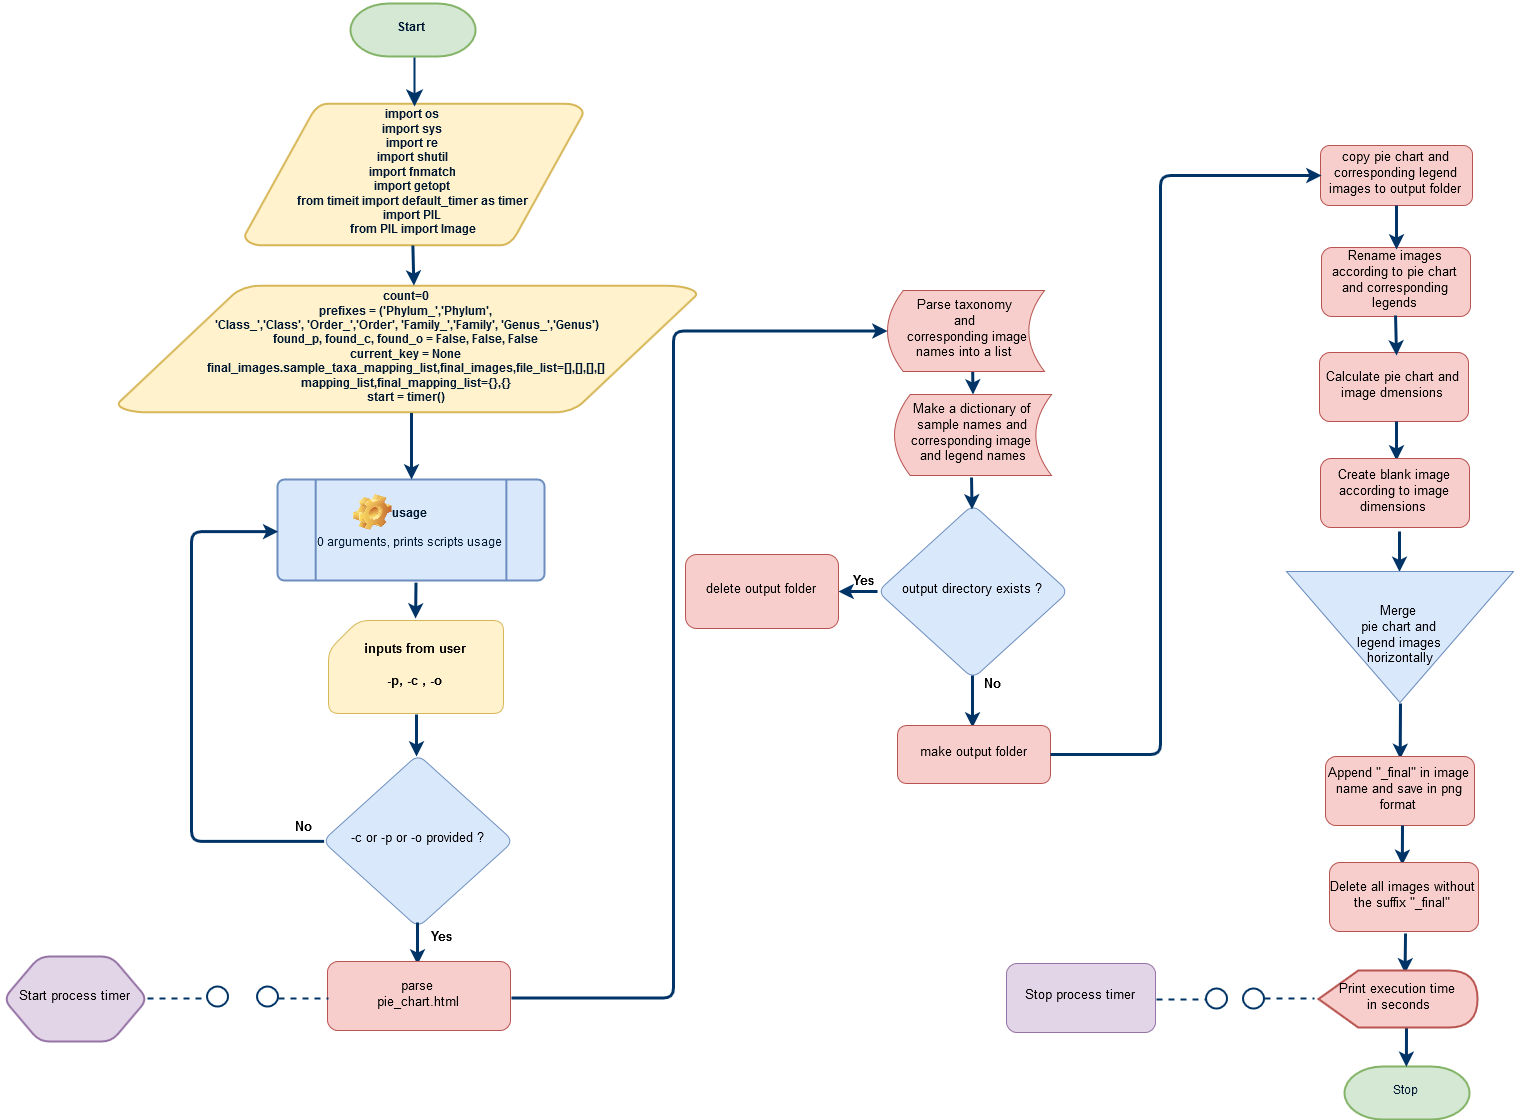

The diagram above was exported from draw.io. Its source (the exported page's mxGraphModel, read from the mxfile embedded in the PNG):
<mxGraphModel dx="2375" dy="1845" grid="0" gridSize="10" guides="1" tooltips="1" connect="0" arrows="1" fold="1" page="0" pageScale="1.5" pageWidth="826" pageHeight="1169" background="none" math="0" shadow="0">
  <root>
    <mxCell id="0" style=";html=1;" />
    <mxCell id="1" style=";html=1;" parent="0" />
    <mxCell id="2" value="&lt;font style=&quot;font-size: 12px&quot;&gt;&lt;b&gt;Start&lt;/b&gt;&lt;/font&gt;" style="shape=mxgraph.flowchart.terminator;fillColor=#d5e8d4;strokeColor=#82b366;strokeWidth=2;gradientDirection=north;fontColor=#001933;fontStyle=0;html=1;fontFamily=Helvetica;" parent="1" vertex="1">
      <mxGeometry x="264" y="23" width="125" height="53" as="geometry" />
    </mxCell>
    <mxCell id="3" value="&lt;b&gt;import os&lt;br&gt;import sys&lt;br&gt;import re&lt;br&gt;import shutil&lt;br&gt;import fnmatch&lt;br&gt;import getopt&lt;br&gt;from timeit import default_timer as timer&lt;br&gt;import PIL&lt;br&gt;from PIL import Image&lt;/b&gt;" style="shape=mxgraph.flowchart.data;fillColor=#fff2cc;strokeColor=#d6b656;strokeWidth=2;gradientDirection=north;fontColor=#001933;fontStyle=0;html=1;fontFamily=Helvetica;" parent="1" vertex="1">
      <mxGeometry x="158" y="123" width="339" height="142" as="geometry" />
    </mxCell>
    <mxCell id="6" value="&lt;b&gt;count=0&lt;br&gt;prefixes = ('Phylum_','Phylum',&lt;br&gt;&amp;nbsp;'Class_','Class', 'Order_','Order', 'Family_','Family', 'Genus_','Genus')&lt;br&gt;found_p, found_c, found_o = False, False, False&lt;br&gt;current_key = None&lt;br&gt;final_images.sample_taxa_mapping_list,final_images,file_list=[],[],[],[]&lt;br&gt;mapping_list,final_mapping_list={},{}&lt;br&gt;start = timer()&lt;/b&gt;" style="shape=mxgraph.flowchart.data;fillColor=#fff2cc;strokeColor=#d6b656;strokeWidth=2;gradientDirection=north;fontColor=#001933;fontStyle=0;html=1;fontFamily=Helvetica;" parent="1" vertex="1">
      <mxGeometry x="31" y="305" width="580" height="127" as="geometry" />
    </mxCell>
    <mxCell id="9" style="fontColor=#001933;fontStyle=1;strokeColor=#003366;strokeWidth=2;html=1;endSize=11;fontFamily=Helvetica;" parent="1" edge="1">
      <mxGeometry relative="1" as="geometry">
        <mxPoint x="328" y="77" as="sourcePoint" />
        <mxPoint x="328" y="126" as="targetPoint" />
      </mxGeometry>
    </mxCell>
    <mxCell id="10" style="fontColor=#001933;fontStyle=1;strokeColor=#003366;strokeWidth=3;html=1;entryX=0.518;entryY=0;entryPerimeter=0;fontFamily=Helvetica;" parent="1" edge="1">
      <mxGeometry relative="1" as="geometry">
        <mxPoint x="326.3238877118645" y="265" as="sourcePoint" />
        <mxPoint x="327.3529411764707" y="305.0588235294117" as="targetPoint" />
      </mxGeometry>
    </mxCell>
    <mxCell id="21" value="&lt;b&gt;usage&lt;br&gt;&lt;/b&gt;&lt;br&gt;0 arguments, prints scripts usage &lt;br&gt;" style="shape=mxgraph.flowchart.predefined_process;fillColor=#dae8fc;strokeColor=#6c8ebf;strokeWidth=2;gradientDirection=north;fontColor=#001933;fontStyle=0;html=1;fontFamily=Helvetica;" parent="1" vertex="1">
      <mxGeometry x="191" y="499" width="267" height="101" as="geometry" />
    </mxCell>
    <mxCell id="80" style="fontColor=#001933;fontStyle=1;strokeColor=#003366;strokeWidth=3;html=1;exitX=0.507;exitY=1;exitPerimeter=0;fontFamily=Helvetica;" parent="1" source="6" edge="1">
      <mxGeometry x="150.32388771186447" y="604" as="geometry">
        <mxPoint x="325" y="441" as="sourcePoint" />
        <mxPoint x="325" y="499" as="targetPoint" />
      </mxGeometry>
    </mxCell>
    <mxCell id="83" value="&lt;b&gt;inputs from user &lt;br&gt;&lt;br&gt;-p, -c , -o &lt;br&gt;&lt;/b&gt;" style="shape=card;whiteSpace=wrap;html=1;rounded=1;strokeColor=#d6b656;fillColor=#fff2cc;fontFamily=Helvetica;fontSize=13;" parent="1" vertex="1">
      <mxGeometry x="242" y="640" width="175" height="93" as="geometry" />
    </mxCell>
    <mxCell id="86" style="fontColor=#001933;fontStyle=1;strokeColor=#003366;strokeWidth=3;html=1;exitX=0.507;exitY=1;exitPerimeter=0;fontFamily=Helvetica;" parent="1" edge="1">
      <mxGeometry x="154.32388771186447" y="774" as="geometry">
        <mxPoint x="329.47058823529414" y="602.1176470588236" as="sourcePoint" />
        <mxPoint x="329" y="638" as="targetPoint" />
      </mxGeometry>
    </mxCell>
    <mxCell id="87" value="-c or -p or -o provided ?&lt;br&gt;" style="rhombus;whiteSpace=wrap;html=1;rounded=1;strokeColor=#6c8ebf;fillColor=#dae8fc;fontFamily=Helvetica;fontSize=13;" parent="1" vertex="1">
      <mxGeometry x="236" y="774" width="191" height="173" as="geometry" />
    </mxCell>
    <mxCell id="90" value="" style="shape=image;html=1;verticalLabelPosition=bottom;labelBackgroundColor=#ffffff;verticalAlign=top;imageAspect=0;image=img/clipart/Gear_128x128.png;rounded=1;strokeColor=#6c8ebf;fillColor=#dae8fc;fontFamily=Helvetica;fontSize=13;" parent="1" vertex="1">
      <mxGeometry x="266" y="513" width="39" height="36" as="geometry" />
    </mxCell>
    <mxCell id="95" value="" style="edgeStyle=elbowEdgeStyle;elbow=horizontal;endArrow=classic;html=1;strokeColor=#003366;strokeWidth=3;fontFamily=Helvetica;fontSize=13;entryX=0.01;entryY=0.526;entryPerimeter=0;exitX=0.041;exitY=0.483;exitPerimeter=0;" parent="1" edge="1">
      <mxGeometry width="50" height="50" relative="1" as="geometry">
        <mxPoint x="237.5882352941178" y="860.8823529411766" as="sourcePoint" />
        <mxPoint x="191.70588235294122" y="551.1176470588236" as="targetPoint" />
        <Array as="points">
          <mxPoint x="105" y="576" />
        </Array>
      </mxGeometry>
    </mxCell>
    <mxCell id="96" style="fontColor=#001933;fontStyle=1;strokeColor=#003366;strokeWidth=3;html=1;fontFamily=Helvetica;" parent="1" edge="1">
      <mxGeometry x="155.32388771186447" y="912" as="geometry">
        <mxPoint x="330" y="734" as="sourcePoint" />
        <mxPoint x="330" y="776" as="targetPoint" />
      </mxGeometry>
    </mxCell>
    <mxCell id="97" value="&lt;b&gt;No&lt;/b&gt;" style="text;html=1;resizable=0;points=[];autosize=1;align=left;verticalAlign=top;spacingTop=-4;fontSize=13;fontFamily=Helvetica;" parent="1" vertex="1">
      <mxGeometry x="207" y="838" width="31" height="16" as="geometry" />
    </mxCell>
    <mxCell id="98" style="fontColor=#001933;fontStyle=1;strokeColor=#003366;strokeWidth=3;html=1;fontFamily=Helvetica;" parent="1" edge="1">
      <mxGeometry x="156.32388771186447" y="1120" as="geometry">
        <mxPoint x="331" y="942" as="sourcePoint" />
        <mxPoint x="331" y="984" as="targetPoint" />
      </mxGeometry>
    </mxCell>
    <mxCell id="99" value="parse&lt;br&gt;pie_chart.html&lt;br&gt;" style="whiteSpace=wrap;html=1;rounded=1;strokeColor=#b85450;fillColor=#f8cecc;fontFamily=Helvetica;fontSize=13;fontStyle=0" parent="1" vertex="1">
      <mxGeometry x="241" y="981" width="183" height="69" as="geometry" />
    </mxCell>
    <mxCell id="106" style="fontColor=#001933;fontStyle=0;strokeColor=#003366;strokeWidth=3;html=1;fontFamily=Helvetica;" parent="1" edge="1">
      <mxGeometry x="711.3238877118645" y="560" as="geometry">
        <mxPoint x="886" y="382.0000000000002" as="sourcePoint" />
        <mxPoint x="886.4812030075188" y="413.9999999999998" as="targetPoint" />
      </mxGeometry>
    </mxCell>
    <mxCell id="182" style="edgeStyle=none;html=1;jettySize=auto;orthogonalLoop=1;strokeColor=#003366;strokeWidth=3;fontSize=12;" edge="1" parent="1" source="107" target="112">
      <mxGeometry relative="1" as="geometry" />
    </mxCell>
    <mxCell id="107" value="output directory exists ?&lt;br&gt;" style="rhombus;whiteSpace=wrap;html=1;rounded=1;strokeColor=#6c8ebf;fillColor=#dae8fc;fontFamily=Helvetica;fontSize=13;" parent="1" vertex="1">
      <mxGeometry x="791" y="524" width="191" height="174" as="geometry" />
    </mxCell>
    <mxCell id="111" style="fontColor=#001933;fontStyle=0;strokeColor=#003366;strokeWidth=3;html=1;fontFamily=Helvetica;" parent="1" edge="1">
      <mxGeometry x="710.3238877118645" y="675" as="geometry">
        <mxPoint x="885" y="497" as="sourcePoint" />
        <mxPoint x="885.4812030075188" y="529" as="targetPoint" />
      </mxGeometry>
    </mxCell>
    <mxCell id="112" value="delete output folder" style="whiteSpace=wrap;html=1;rounded=1;strokeColor=#b85450;fillColor=#f8cecc;fontFamily=Helvetica;fontSize=13;" parent="1" vertex="1">
      <mxGeometry x="599" y="574" width="153" height="74" as="geometry" />
    </mxCell>
    <mxCell id="116" value="Yes" style="text;html=1;resizable=0;points=[];autosize=1;align=left;verticalAlign=top;spacingTop=-4;fontSize=13;fontFamily=Helvetica;fontStyle=1" parent="1" vertex="1">
      <mxGeometry x="343" y="948" width="33" height="16" as="geometry" />
    </mxCell>
    <mxCell id="117" style="fontColor=#001933;fontStyle=0;strokeColor=#003366;strokeWidth=3;html=1;fontFamily=Helvetica;" parent="1" edge="1">
      <mxGeometry x="711.3238877118645" y="873" as="geometry">
        <mxPoint x="886" y="695" as="sourcePoint" />
        <mxPoint x="886" y="747" as="targetPoint" />
      </mxGeometry>
    </mxCell>
    <mxCell id="118" value="&lt;b&gt;Yes&lt;/b&gt;" style="text;html=1;resizable=0;points=[];autosize=1;align=left;verticalAlign=top;spacingTop=-4;fontSize=13;fontFamily=Helvetica;" parent="1" vertex="1">
      <mxGeometry x="765" y="592" width="33" height="16" as="geometry" />
    </mxCell>
    <mxCell id="119" value="&lt;b&gt;No&lt;/b&gt;" style="text;html=1;resizable=0;points=[];autosize=1;align=left;verticalAlign=top;spacingTop=-4;fontSize=13;fontFamily=Helvetica;" parent="1" vertex="1">
      <mxGeometry x="896" y="695" width="31" height="16" as="geometry" />
    </mxCell>
    <mxCell id="122" value="make output folder&lt;br&gt;" style="whiteSpace=wrap;html=1;rounded=1;strokeColor=#b85450;fillColor=#f8cecc;fontFamily=Helvetica;fontSize=13;" parent="1" vertex="1">
      <mxGeometry x="811" y="745" width="153" height="58" as="geometry" />
    </mxCell>
    <mxCell id="123" value="copy pie chart and corresponding legend images to output folder&lt;br&gt;" style="rounded=1;whiteSpace=wrap;html=1;strokeColor=#b85450;fillColor=#f8cecc;fontFamily=Helvetica;fontSize=13;" parent="1" vertex="1">
      <mxGeometry x="1234" y="165" width="152" height="60" as="geometry" />
    </mxCell>
    <mxCell id="126" value="Rename images according to pie chart and corresponding legends&lt;br&gt;" style="whiteSpace=wrap;html=1;rounded=1;strokeColor=#b85450;fillColor=#f8cecc;fontFamily=Helvetica;fontSize=13;" parent="1" vertex="1">
      <mxGeometry x="1235" y="267" width="149" height="69" as="geometry" />
    </mxCell>
    <mxCell id="128" value="" style="endArrow=classic;html=1;strokeColor=#003366;strokeWidth=3;fontFamily=Helvetica;fontSize=13;" parent="1" edge="1">
      <mxGeometry width="50" height="50" relative="1" as="geometry">
        <mxPoint x="1310" y="225" as="sourcePoint" />
        <mxPoint x="1310" y="269" as="targetPoint" />
      </mxGeometry>
    </mxCell>
    <mxCell id="131" value="Calculate pie chart and image dmensions&lt;br&gt;" style="whiteSpace=wrap;html=1;rounded=1;strokeColor=#b85450;fillColor=#f8cecc;fontFamily=Helvetica;fontSize=13;" parent="1" vertex="1">
      <mxGeometry x="1233" y="372" width="149" height="69" as="geometry" />
    </mxCell>
    <mxCell id="132" value="" style="endArrow=classic;html=1;strokeColor=#003366;strokeWidth=3;fontFamily=Helvetica;fontSize=13;entryX=0.51;entryY=0.043;entryPerimeter=0;" parent="1" target="131" edge="1">
      <mxGeometry width="50" height="50" relative="1" as="geometry">
        <mxPoint x="1309" y="335" as="sourcePoint" />
        <mxPoint x="1309" y="368" as="targetPoint" />
      </mxGeometry>
    </mxCell>
    <mxCell id="133" value="" style="endArrow=classic;html=1;strokeColor=#003366;strokeWidth=3;fontFamily=Helvetica;fontSize=13;entryX=0.51;entryY=0.043;entryPerimeter=0;" parent="1" target="134" edge="1">
      <mxGeometry width="50" height="50" relative="1" as="geometry">
        <mxPoint x="1310" y="441" as="sourcePoint" />
        <mxPoint x="1310" y="474" as="targetPoint" />
      </mxGeometry>
    </mxCell>
    <mxCell id="134" value="Create blank image according to image dimensions&lt;br&gt;" style="whiteSpace=wrap;html=1;rounded=1;strokeColor=#b85450;fillColor=#f8cecc;fontFamily=Helvetica;fontSize=13;" parent="1" vertex="1">
      <mxGeometry x="1234" y="478" width="149" height="69" as="geometry" />
    </mxCell>
    <mxCell id="135" value="" style="endArrow=classic;html=1;strokeColor=#003366;strokeWidth=3;fontFamily=Helvetica;fontSize=13;entryX=0.51;entryY=0.043;entryPerimeter=0;" parent="1" edge="1">
      <mxGeometry width="50" height="50" relative="1" as="geometry">
        <mxPoint x="1313" y="551" as="sourcePoint" />
        <mxPoint x="1313" y="591.3333333333335" as="targetPoint" />
      </mxGeometry>
    </mxCell>
    <mxCell id="137" value="" style="endArrow=classic;html=1;strokeColor=#003366;strokeWidth=3;fontFamily=Helvetica;fontSize=13;entryX=0.51;entryY=0.043;entryPerimeter=0;" parent="1" edge="1">
      <mxGeometry width="50" height="50" relative="1" as="geometry">
        <mxPoint x="1314" y="723" as="sourcePoint" />
        <mxPoint x="1313.6470588235295" y="778.4117647058824" as="targetPoint" />
      </mxGeometry>
    </mxCell>
    <mxCell id="138" value="Append &quot;_final&quot; in image name and save in png format&lt;br&gt;" style="whiteSpace=wrap;html=1;rounded=1;strokeColor=#b85450;fillColor=#f8cecc;fontFamily=Helvetica;fontSize=13;" parent="1" vertex="1">
      <mxGeometry x="1239" y="776" width="149" height="69" as="geometry" />
    </mxCell>
    <mxCell id="139" value="" style="endArrow=classic;html=1;strokeColor=#003366;strokeWidth=3;fontFamily=Helvetica;fontSize=13;entryX=0.51;entryY=0.043;entryPerimeter=0;" parent="1" edge="1">
      <mxGeometry width="50" height="50" relative="1" as="geometry">
        <mxPoint x="1316" y="845" as="sourcePoint" />
        <mxPoint x="1315.8235294117646" y="884.4117647058824" as="targetPoint" />
      </mxGeometry>
    </mxCell>
    <mxCell id="140" value="Delete all images without the suffix &quot;_final&quot;&lt;br&gt;" style="whiteSpace=wrap;html=1;rounded=1;strokeColor=#b85450;fillColor=#f8cecc;fontFamily=Helvetica;fontSize=13;" parent="1" vertex="1">
      <mxGeometry x="1243" y="882" width="149" height="69" as="geometry" />
    </mxCell>
    <mxCell id="141" value="" style="endArrow=classic;html=1;strokeColor=#003366;strokeWidth=3;fontFamily=Helvetica;fontSize=13;entryX=0.51;entryY=0.043;entryPerimeter=0;" parent="1" edge="1">
      <mxGeometry width="50" height="50" relative="1" as="geometry">
        <mxPoint x="1319" y="953" as="sourcePoint" />
        <mxPoint x="1318.571428571429" y="992.8571428571431" as="targetPoint" />
      </mxGeometry>
    </mxCell>
    <mxCell id="143" value="Stop" style="shape=mxgraph.flowchart.terminator;fillColor=#d5e8d4;strokeColor=#82b366;strokeWidth=2;gradientDirection=north;fontColor=#001933;fontStyle=0;html=1;fontFamily=Helvetica;" parent="1" vertex="1">
      <mxGeometry x="1258" y="1086" width="125" height="53" as="geometry" />
    </mxCell>
    <mxCell id="144" value="" style="endArrow=classic;html=1;strokeColor=#003366;strokeWidth=3;fontFamily=Helvetica;fontSize=13;entryX=0.51;entryY=0.043;entryPerimeter=0;" parent="1" edge="1">
      <mxGeometry width="50" height="50" relative="1" as="geometry">
        <mxPoint x="1320" y="1046" as="sourcePoint" />
        <mxPoint x="1319.8333333333335" y="1086.3333333333335" as="targetPoint" />
      </mxGeometry>
    </mxCell>
    <mxCell id="145" value="Merge &lt;br&gt;pie chart and &lt;br&gt;legend images&lt;br&gt;&amp;nbsp;horizontally &lt;br&gt;" style="triangle;whiteSpace=wrap;html=1;rounded=1;strokeColor=#6c8ebf;fillColor=#dae8fc;fontFamily=Helvetica;fontSize=13;arcSize=0;direction=south;" parent="1" vertex="1">
      <mxGeometry x="1200" y="591" width="227" height="131" as="geometry" />
    </mxCell>
    <mxCell id="149" value="Parse taxonomy &lt;br&gt;and&lt;br&gt;&amp;nbsp;corresponding image names into a list&lt;br&gt;" style="shape=dataStorage;whiteSpace=wrap;html=1;rounded=1;strokeColor=#b85450;fillColor=#f8cecc;fontFamily=Helvetica;fontSize=13;" parent="1" vertex="1">
      <mxGeometry x="801" y="310" width="157" height="81" as="geometry" />
    </mxCell>
    <mxCell id="153" value="Make a dictionary of sample names and corresponding image&lt;br&gt;&amp;nbsp;and legend names &lt;br&gt;" style="shape=dataStorage;whiteSpace=wrap;html=1;rounded=1;strokeColor=#b85450;fillColor=#f8cecc;fontFamily=Helvetica;fontSize=13;" parent="1" vertex="1">
      <mxGeometry x="808" y="414" width="157" height="81" as="geometry" />
    </mxCell>
    <mxCell id="158" value="" style="ellipse;whiteSpace=wrap;html=1;rounded=1;strokeColor=#003366;fillColor=#FFFFFF;fontFamily=Helvetica;fontSize=13;shadow=0;strokeWidth=2;" parent="1" vertex="1">
      <mxGeometry x="170" y="1006" width="21" height="20" as="geometry" />
    </mxCell>
    <mxCell id="159" value="" style="line;html=1;rounded=1;shadow=0;strokeColor=#003366;strokeWidth=2;fillColor=#003366;fontFamily=Helvetica;fontSize=13;dashed=1;" parent="1" vertex="1">
      <mxGeometry x="192" y="1013" width="50" height="10" as="geometry" />
    </mxCell>
    <mxCell id="160" value="" style="ellipse;whiteSpace=wrap;html=1;rounded=1;strokeColor=#003366;fillColor=#FFFFFF;fontFamily=Helvetica;fontSize=13;shadow=0;strokeWidth=2;" parent="1" vertex="1">
      <mxGeometry x="120" y="1006" width="21" height="20" as="geometry" />
    </mxCell>
    <mxCell id="161" value="" style="line;html=1;rounded=1;shadow=0;strokeColor=#003366;strokeWidth=2;fillColor=#003366;fontFamily=Helvetica;fontSize=13;dashed=1;" parent="1" vertex="1">
      <mxGeometry x="61" y="1013" width="59" height="10" as="geometry" />
    </mxCell>
    <mxCell id="162" value="Start process timer&lt;br&gt;" style="shape=hexagon;perimeter=hexagonPerimeter;whiteSpace=wrap;html=1;rounded=1;shadow=0;strokeColor=#9673a6;strokeWidth=2;fillColor=#e1d5e7;fontFamily=Helvetica;fontSize=13;" parent="1" vertex="1">
      <mxGeometry x="-83" y="976" width="144" height="85" as="geometry" />
    </mxCell>
    <mxCell id="166" value="Print execution time&lt;br&gt;&amp;nbsp;in seconds &lt;br&gt;" style="shape=display;whiteSpace=wrap;html=1;rounded=1;shadow=0;strokeColor=#b85450;strokeWidth=2;fillColor=#f8cecc;fontFamily=Helvetica;fontSize=13;" parent="1" vertex="1">
      <mxGeometry x="1232" y="990" width="159" height="57" as="geometry" />
    </mxCell>
    <mxCell id="169" value="" style="ellipse;whiteSpace=wrap;html=1;rounded=1;strokeColor=#003366;fillColor=#FFFFFF;fontFamily=Helvetica;fontSize=13;shadow=0;strokeWidth=2;" parent="1" vertex="1">
      <mxGeometry x="1156" y="1008" width="21" height="20" as="geometry" />
    </mxCell>
    <mxCell id="170" value="" style="line;html=1;rounded=1;shadow=0;strokeColor=#003366;strokeWidth=2;fillColor=#003366;fontFamily=Helvetica;fontSize=13;dashed=1;" parent="1" vertex="1">
      <mxGeometry x="1178" y="1013" width="50" height="10" as="geometry" />
    </mxCell>
    <mxCell id="172" value="Stop process timer&lt;br&gt;" style="whiteSpace=wrap;html=1;rounded=1;strokeColor=#9673a6;fillColor=#e1d5e7;fontFamily=Helvetica;fontSize=13;" parent="1" vertex="1">
      <mxGeometry x="920" y="983" width="149" height="69" as="geometry" />
    </mxCell>
    <mxCell id="177" value="" style="line;html=1;rounded=1;shadow=0;strokeColor=#003366;strokeWidth=2;fillColor=#003366;fontFamily=Helvetica;fontSize=13;dashed=1;" parent="1" vertex="1">
      <mxGeometry x="1070" y="1014" width="59" height="10" as="geometry" />
    </mxCell>
    <mxCell id="178" value="" style="ellipse;whiteSpace=wrap;html=1;rounded=1;strokeColor=#003366;fillColor=#FFFFFF;fontFamily=Helvetica;fontSize=13;shadow=0;strokeWidth=2;" parent="1" vertex="1">
      <mxGeometry x="1119" y="1008" width="21" height="20" as="geometry" />
    </mxCell>
    <mxCell id="181" value="" style="edgeStyle=elbowEdgeStyle;elbow=horizontal;endArrow=classic;html=1;strokeColor=#003366;strokeWidth=3;fontSize=12;exitX=1.005;exitY=0.529;exitPerimeter=0;" edge="1" parent="1" source="99" target="149">
      <mxGeometry width="50" height="50" relative="1" as="geometry">
        <mxPoint x="520" y="774" as="sourcePoint" />
        <mxPoint x="598" y="615" as="targetPoint" />
        <Array as="points">
          <mxPoint x="587" y="662" />
        </Array>
      </mxGeometry>
    </mxCell>
    <mxCell id="183" value="" style="edgeStyle=elbowEdgeStyle;elbow=horizontal;endArrow=classic;html=1;strokeColor=#003366;strokeWidth=3;fontSize=12;entryX=0.01;entryY=0.5;entryPerimeter=0;" edge="1" parent="1" source="122" target="123">
      <mxGeometry x="912" y="256.5" width="50" height="50" as="geometry">
        <mxPoint x="912" y="923.5" as="sourcePoint" />
        <mxPoint x="1288" y="256.5" as="targetPoint" />
        <Array as="points">
          <mxPoint x="1074" y="568" />
        </Array>
      </mxGeometry>
    </mxCell>
  </root>
</mxGraphModel>